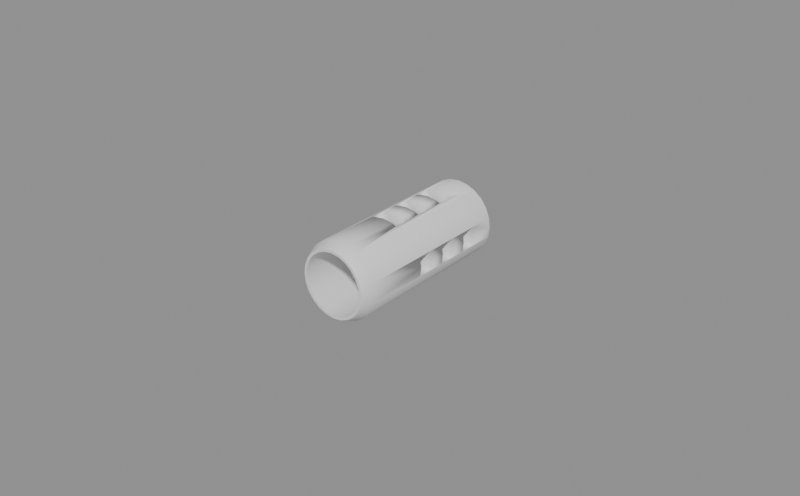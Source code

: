 # Source: compensator.blend  (saved by Blender 5.2.45; exported with 4.5.12 LTS)
import bpy
from mathutils import Matrix  # noqa: F401  (used for matrix-valued properties, if any)

bpy.ops.wm.read_factory_settings(use_empty=True)
scene = bpy.context.scene
scene.name = 'Scene'

# ---- collections
col_compensator = bpy.data.collections.new('compensator'); scene.collection.children.link(col_compensator)

# ---- materials (node trees are filled in below, after node groups)
mat_nitride = bpy.data.materials.new('nitride')
mat_nitride.diffuse_color = (0.072, 0.074, 0.08, 1.0)

# ---- material node trees
mat_nitride.use_nodes = True; mat_nitride.node_tree.nodes.clear()
_N = mat_nitride.node_tree.nodes; _L = mat_nitride.node_tree.links
n0 = _N.new('ShaderNodeBsdfPrincipled'); n0.name = 'Principled BSDF'; n0.location = (-200, 100)
n0.inputs[10].default_value = 0.005
n1 = _N.new('ShaderNodeOutputMaterial'); n1.name = 'Material Output'; n1.location = (200, 100)
_L.new(n0.outputs[0], n1.inputs[0])
n1.is_active_output = True

# ---- meshes
me_comp = bpy.data.meshes.new('comp')
me_comp.from_pydata([(0.0045, 0.042, -1.836e-09), (-0.0045, 0.02575, -0.003), (-0.0045, 0.01575, -0.003), (-0.0045, 0.00575, -0.003), (0.004347, 0.042, -0.001165), (0.003897, 0.042, -0.00225), (0.003182, 0.042, -0.003182), (0.0045, 0.00575, -0.003), (0.00225, 0.042, -0.003897), (0.0045, 0.01575, -0.003), (0.0045, 0.02575, -0.003), (0.001165, 0.042, -0.004347), (2.755e-19, 0.042, -0.0045), (-0.001165, 0.042, -0.004347), (-0.00225, 0.042, -0.003897), (-0.003182, 0.042, -0.003182), (-0.003897, 0.042, -0.00225), (-0.004347, 0.042, -0.001165), (-0.0045, 0.042, -1.836e-09), (-0.004347, 0.042, 0.001165), (-0.003897, 0.042, 0.00225), (-0.003182, 0.042, 0.003182), (-0.00225, 0.042, 0.003897), (-0.001165, 0.042, 0.004347), (-8.266e-19, 0.042, 0.0045), (0.001165, 0.042, 0.004347), (0.00225, 0.042, 0.003897), (0.003182, 0.042, 0.003182), (0.003897, 0.042, 0.00225), (0.004347, 0.042, 0.001165), (0.0112, 0.042, -1.836e-09), (0.01082, 0.042, -0.002899), (0.009699, 0.042, -0.0056), (0.00792, 0.042, -0.00792), (0.0056, 0.042, -0.009699), (0.002899, 0.042, -0.01082), (6.858e-19, 0.042, -0.0112), (-0.002899, 0.042, -0.01082), (-0.0056, 0.042, -0.009699), (-0.00792, 0.042, -0.00792), (-0.009699, 0.042, -0.0056), (-0.01082, 0.042, -0.002899), (-0.0112, 0.042, -1.836e-09), (-0.01082, 0.042, 0.002899), (-0.009699, 0.042, 0.0056), (-0.00792, 0.042, 0.00792), (-0.0056, 0.042, 0.009699), (-0.002899, 0.042, 0.01082), (-2.057e-18, 0.042, 0.0112), (0.002899, 0.042, 0.01082), (0.0056, 0.042, 0.009699), (0.00792, 0.042, 0.00792), (0.009699, 0.042, 0.0056), (0.01082, 0.042, 0.002899), (0.0122, 0.0408, -1.783e-09), (0.01178, 0.0408, -0.003158), (0.01057, 0.0408, -0.0061), (0.008627, 0.0408, -0.008627), (0.0061, 0.0408, -0.01057), (0.003158, 0.0408, -0.01178), (7.47e-19, 0.0408, -0.0122), (-0.003158, 0.0408, -0.01178), (-0.0061, 0.0408, -0.01057), (-0.008627, 0.0408, -0.008627), (-0.01057, 0.0408, -0.0061), (-0.01178, 0.0408, -0.003158), (-0.0122, 0.0408, -1.783e-09), (-0.01178, 0.0408, 0.003158), (-0.01057, 0.0408, 0.0061), (-0.008627, 0.0408, 0.008627), (-0.0061, 0.0408, 0.01057), (-0.003158, 0.0408, 0.01178), (-2.241e-18, 0.0408, 0.0122), (0.003158, 0.0408, 0.01178), (0.0061, 0.0408, 0.01057), (0.008627, 0.0408, 0.008627), (0.01057, 0.0408, 0.0061), (0.01178, 0.0408, 0.003158), (0.0122, -0.013, 5.682e-10), (0.01178, -0.013, -0.003158), (0.01057, -0.013, -0.0061), (0.008627, -0.013, -0.008627), (0.0061, -0.013, -0.01057), (0.003158, -0.013, -0.01178), (7.47e-19, -0.013, -0.0122), (-0.003158, -0.013, -0.01178), (-0.0061, -0.013, -0.01057), (-0.008627, -0.013, -0.008627), (-0.01057, -0.013, -0.0061), (-0.01178, -0.013, -0.003158), (-0.0122, -0.013, 5.682e-10), (-0.01178, -0.013, 0.003158), (-0.01057, -0.013, 0.0061), (-0.008627, -0.013, 0.008627), (-0.0061, -0.013, 0.01057), (-0.003158, -0.013, 0.01178), (-2.241e-18, -0.013, 0.0122), (0.003158, -0.013, 0.01178), (0.0061, -0.013, 0.01057), (0.008627, -0.013, 0.008627), (0.01057, -0.013, 0.0061), (0.01178, -0.013, 0.003158), (0.0106, -0.016, 6.994e-10), (0.01024, -0.016, -0.002743), (0.00918, -0.016, -0.0053), (0.007495, -0.016, -0.007495), (0.0053, -0.016, -0.00918), (0.002743, -0.016, -0.01024), (6.491e-19, -0.016, -0.0106), (-0.002743, -0.016, -0.01024), (-0.0053, -0.016, -0.00918), (-0.007495, -0.016, -0.007495), (-0.00918, -0.016, -0.0053), (-0.01024, -0.016, -0.002743), (-0.0106, -0.016, 6.994e-10), (-0.01024, -0.016, 0.002743), (-0.00918, -0.016, 0.0053), (-0.007495, -0.016, 0.007495), (-0.0053, -0.016, 0.00918), (-0.002743, -0.016, 0.01024), (-1.947e-18, -0.016, 0.0106), (0.002743, -0.016, 0.01024), (0.0053, -0.016, 0.00918), (0.007495, -0.016, 0.007495), (0.00918, -0.016, 0.0053), (0.01024, -0.016, 0.002743), (0.0098, -0.016, 6.994e-10), (0.009466, -0.016, -0.002536), (0.008487, -0.016, -0.0049), (0.00693, -0.016, -0.00693), (0.0049, -0.016, -0.008487), (0.002536, -0.016, -0.009466), (6.001e-19, -0.016, -0.0098), (-0.002536, -0.016, -0.009466), (-0.0049, -0.016, -0.008487), (-0.00693, -0.016, -0.00693), (-0.008487, -0.016, -0.0049), (-0.009466, -0.016, -0.002536), (-0.0098, -0.016, 6.994e-10), (-0.009466, -0.016, 0.002536), (-0.008487, -0.016, 0.0049), (-0.00693, -0.016, 0.00693), (-0.0049, -0.016, 0.008487), (-0.002536, -0.016, 0.009466), (-1.8e-18, -0.016, 0.0098), (0.002536, -0.016, 0.009466), (0.0049, -0.016, 0.008487), (0.00693, -0.016, 0.00693), (0.008487, -0.016, 0.0049), (0.009466, -0.016, 0.002536), (0.0098, 0.0, 0.0), (0.009466, -1.109e-10, -0.002536), (0.008487, -2.142e-10, -0.0049), (0.00693, -3.029e-10, -0.00693), (0.0049, -3.71e-10, -0.008487), (0.002536, -4.138e-10, -0.009466), (6.001e-19, -4.284e-10, -0.0098), (-0.002536, -4.138e-10, -0.009466), (-0.0049, -3.71e-10, -0.008487), (-0.00693, -3.029e-10, -0.00693), (-0.008487, -2.142e-10, -0.0049), (-0.009466, -1.109e-10, -0.002536), (-0.0098, -5.246e-26, -1.2e-18), (-0.009466, 1.109e-10, 0.002536), (-0.008487, 2.142e-10, 0.0049), (-0.00693, 3.029e-10, 0.00693), (-0.0049, 3.71e-10, 0.008487), (-0.002536, 4.138e-10, 0.009466), (-1.8e-18, 4.284e-10, 0.0098), (0.002536, 4.138e-10, 0.009466), (0.0049, 3.71e-10, 0.008487), (0.00693, 3.029e-10, 0.00693), (0.008487, 2.142e-10, 0.0049), (0.009466, 1.109e-10, 0.002536), (0.0045, 0.0, 0.0), (0.004347, -5.091e-11, -0.001165), (0.003897, -9.835e-11, -0.00225), (0.003182, -1.391e-10, -0.003182), (0.00225, -1.703e-10, -0.003897), (0.001165, -1.9e-10, -0.004347), (2.755e-19, -1.967e-10, -0.0045), (-0.001165, -1.9e-10, -0.004347), (-0.00225, -1.703e-10, -0.003897), (-0.003182, -1.391e-10, -0.003182), (-0.003897, -9.835e-11, -0.00225), (-0.004347, -5.091e-11, -0.001165), (-0.0045, -2.409e-26, -5.511e-19), (-0.004347, 5.091e-11, 0.001165), (-0.003897, 9.835e-11, 0.00225), (-0.003182, 1.391e-10, 0.003182), (-0.00225, 1.703e-10, 0.003897), (-0.001165, 1.9e-10, 0.004347), (-8.266e-19, 1.967e-10, 0.0045), (0.001165, 1.9e-10, 0.004347), (0.00225, 1.703e-10, 0.003897), (0.003182, 1.391e-10, 0.003182), (0.003897, 9.835e-11, 0.00225), (0.004347, 5.091e-11, 0.001165), (0.0122, 0.01225, -5.355e-10), (0.0122, 0.00775, -3.388e-10), (0.0122, 0.02225, -9.726e-10), (0.0122, 0.03225, -1.41e-09), (0.0122, 0.02775, -1.213e-09), (0.0122, 0.01775, -7.759e-10), (0.01179, 0.00775, -0.0031), (0.01179, 0.01775, -0.0031), (0.01179, 0.01225, -0.0031), (0.01179, 0.02225, -0.0031), (0.01179, 0.02775, -0.0031), (0.01179, 0.03225, -0.0031), (-0.01179, 0.00775, -0.0031), (-0.01179, 0.01775, -0.0031), (-0.01179, 0.01225, -0.0031), (-0.01179, 0.02225, -0.0031), (-0.01179, 0.03225, -0.0031), (-0.01179, 0.02775, -0.0031), (-0.0122, 0.00775, -3.388e-10), (-0.0122, 0.01225, -5.355e-10), (-0.0122, 0.01775, -7.759e-10), (-0.0122, 0.02225, -9.726e-10), (-0.0122, 0.02775, -1.213e-09), (-0.0122, 0.03225, -1.41e-09), (-0.01179, 0.00775, 0.0031), (-0.01179, 0.01775, 0.0031), (-0.01179, 0.01225, 0.0031), (-0.01179, 0.02775, 0.0031), (-0.01179, 0.02225, 0.0031), (-0.01179, 0.03225, 0.0031), (-0.0045, 0.00575, 0.01123), (-0.0045, 0.01025, 0.01123), (-0.0045, 0.01575, 0.01123), (-0.0045, 0.02025, 0.01123), (-0.0045, 0.02575, 0.01123), (-0.0045, 0.03025, 0.01123), (-0.003158, 0.00575, 0.01178), (-0.003158, 0.01025, 0.01178), (-0.003158, 0.01575, 0.01178), (-0.003158, 0.02025, 0.01178), (-0.003158, 0.02575, 0.01178), (-0.003158, 0.03025, 0.01178), (-2.241e-18, 0.02025, 0.0122), (-2.241e-18, 0.02575, 0.0122), (-2.241e-18, 0.03025, 0.0122), (-2.241e-18, 0.00575, 0.0122), (-2.241e-18, 0.01025, 0.0122), (-2.241e-18, 0.01575, 0.0122), (0.003158, 0.00575, 0.01178), (0.003158, 0.01025, 0.01178), (0.003158, 0.01575, 0.01178), (0.003158, 0.02025, 0.01178), (0.003158, 0.02575, 0.01178), (0.003158, 0.03025, 0.01178), (0.0045, 0.01575, 0.01123), (0.0045, 0.01025, 0.01123), (0.0045, 0.00575, 0.01123), (0.0045, 0.02575, 0.01123), (0.0045, 0.02025, 0.01123), (0.0045, 0.03025, 0.01123), (0.01179, 0.00775, 0.0031), (0.01179, 0.01225, 0.0031), (0.01179, 0.01775, 0.0031), (0.01179, 0.02225, 0.0031), (0.01179, 0.03225, 0.0031), (0.01179, 0.02775, 0.0031), (0.0045, 0.00575, -2.513e-10), (0.0045, 0.00775, -3.388e-10), (0.0045, 0.01775, -7.759e-10), (0.0045, 0.01575, -6.885e-10), (0.0045, 0.01225, -5.355e-10), (0.0045, 0.02575, -1.126e-09), (0.0045, 0.02225, -9.726e-10), (0.0045, 0.03225, -1.41e-09), (0.0045, 0.02775, -1.213e-09), (0.004347, 0.00575, -0.001165), (0.004347, 0.01575, -0.001165), (0.004347, 0.01225, -0.001165), (0.004347, 0.02575, -0.001165), (0.004347, 0.02225, -0.001165), (0.004347, 0.03225, -0.001165), (0.003897, 0.00575, -0.00225), (0.003897, 0.01225, -0.00225), (0.003897, 0.01575, -0.00225), (0.003897, 0.02225, -0.00225), (0.003897, 0.03225, -0.00225), (0.003897, 0.02575, -0.00225), (0.003322, 0.00575, -0.003), (0.003245, 0.00775, -0.0031), (0.003322, 0.00775, -0.003), (0.003245, 0.01225, -0.0031), (0.003245, 0.01775, -0.0031), (0.003322, 0.01575, -0.003), (0.003245, 0.02225, -0.0031), (0.003322, 0.02575, -0.003), (0.003245, 0.02775, -0.0031), (0.003322, 0.02775, -0.003), (0.003245, 0.03225, -0.0031), (0.003322, 0.01775, -0.003), (-0.003245, 0.00775, -0.0031), (-0.003245, 0.01225, -0.0031), (-0.003322, 0.01575, -0.003), (-0.003322, 0.01775, -0.003), (-0.003245, 0.01775, -0.0031), (-0.003245, 0.02225, -0.0031), (-0.003322, 0.02575, -0.003), (-0.003245, 0.02775, -0.0031), (-0.003245, 0.03225, -0.0031), (-0.003322, 0.02775, -0.003), (-0.003322, 0.00575, -0.003), (-0.003322, 0.00775, -0.003), (-0.003897, 0.00575, -0.00225), (-0.003897, 0.01575, -0.00225), (-0.003897, 0.01225, -0.00225), (-0.003897, 0.02225, -0.00225), (-0.003897, 0.02575, -0.00225), (-0.003897, 0.03225, -0.00225), (-0.004347, 0.00575, -0.001165), (-0.004347, 0.01225, -0.001165), (-0.004347, 0.01575, -0.001165), (-0.004347, 0.02225, -0.001165), (-0.004347, 0.02575, -0.001165), (-0.004347, 0.03225, -0.001165), (-0.0045, 0.00775, -3.388e-10), (-0.0045, 0.00575, -2.513e-10), (-0.0045, 0.01225, -5.355e-10), (-0.0045, 0.01575, -6.885e-10), (-0.0045, 0.01775, -7.759e-10), (-0.0045, 0.02225, -9.726e-10), (-0.0045, 0.02575, -1.126e-09), (-0.0045, 0.02775, -1.213e-09), (-0.0045, 0.03225, -1.41e-09), (-0.004347, 0.00575, 0.001165), (-0.004347, 0.01575, 0.001165), (-0.004347, 0.01225, 0.001165), (-0.004347, 0.02225, 0.001165), (-0.004347, 0.02575, 0.001165), (-0.004347, 0.03225, 0.001165), (-0.003897, 0.00575, 0.00225), (-0.003897, 0.01575, 0.00225), (-0.003897, 0.01225, 0.00225), (-0.003897, 0.02225, 0.00225), (-0.003897, 0.02575, 0.00225), (-0.003897, 0.03225, 0.00225), (-0.003182, 0.00575, 0.003182), (-0.003245, 0.01225, 0.0031), (-0.003182, 0.01025, 0.003182), (-0.003182, 0.01575, 0.003182), (-0.003245, 0.01025, 0.0031), (-0.003182, 0.02025, 0.003182), (-0.003245, 0.02025, 0.0031), (-0.003245, 0.02225, 0.0031), (-0.003182, 0.02575, 0.003182), (-0.003245, 0.03025, 0.0031), (-0.003182, 0.03025, 0.003182), (-0.003245, 0.03225, 0.0031), (-0.00225, 0.00575, 0.003897), (-0.00225, 0.01025, 0.003897), (-0.00225, 0.01575, 0.003897), (-0.00225, 0.02025, 0.003897), (-0.00225, 0.02575, 0.003897), (-0.00225, 0.03025, 0.003897), (-0.001165, 0.00575, 0.004347), (-0.001165, 0.01025, 0.004347), (-0.001165, 0.01575, 0.004347), (-0.001165, 0.02025, 0.004347), (-0.001165, 0.02575, 0.004347), (-0.001165, 0.03025, 0.004347), (-8.266e-19, 0.00575, 0.0045), (-8.266e-19, 0.01025, 0.0045), (-8.266e-19, 0.01575, 0.0045), (-8.266e-19, 0.02025, 0.0045), (-8.266e-19, 0.02575, 0.0045), (-8.266e-19, 0.03025, 0.0045), (0.001165, 0.00575, 0.004347), (0.001165, 0.01025, 0.004347), (0.001165, 0.01575, 0.004347), (0.001165, 0.02025, 0.004347), (0.001165, 0.02575, 0.004347), (0.001165, 0.03025, 0.004347), (0.00225, 0.00575, 0.003897), (0.00225, 0.01025, 0.003897), (0.00225, 0.01575, 0.003897), (0.00225, 0.02025, 0.003897), (0.00225, 0.02575, 0.003897), (0.00225, 0.03025, 0.003897), (0.003182, 0.00575, 0.003182), (0.003182, 0.01025, 0.003182), (0.003182, 0.01575, 0.003182), (0.003182, 0.02025, 0.003182), (0.003182, 0.02575, 0.003182), (0.003182, 0.03025, 0.003182), (0.003245, 0.01225, 0.0031), (0.003245, 0.01025, 0.0031), (0.003245, 0.02225, 0.0031), (0.003245, 0.02025, 0.0031), (0.003245, 0.03025, 0.0031), (0.003245, 0.03225, 0.0031), (0.003897, 0.00575, 0.00225), (0.003897, 0.01575, 0.00225), (0.003897, 0.01225, 0.00225), (0.003897, 0.02575, 0.00225), (0.003897, 0.02225, 0.00225), (0.003897, 0.03225, 0.00225), (0.004347, 0.00575, 0.001165), (0.004347, 0.01575, 0.001165), (0.004347, 0.01225, 0.001165), (0.004347, 0.02225, 0.001165), (0.004347, 0.03225, 0.001165), (0.004347, 0.02575, 0.001165), (-0.0045, 0.00775, -0.003), (-0.0045, 0.01025, 0.0031), (-0.0045, 0.00775, 0.0031), (0.0045, 0.01025, 0.0031), (0.0045, 0.00775, -0.003), (0.0045, 0.00775, 0.0031), (-0.0045, 0.01775, -0.003), (-0.0045, 0.02025, 0.0031), (-0.0045, 0.01775, 0.0031), (0.0045, 0.02025, 0.0031), (0.0045, 0.01775, -0.003), (0.0045, 0.01775, 0.0031), (-0.0045, 0.02775, -0.003), (-0.0045, 0.03025, 0.0031), (-0.0045, 0.02775, 0.0031), (0.0045, 0.03025, 0.0031), (0.0045, 0.02775, -0.003), (0.0045, 0.02775, 0.0031)], [], [(0, 30, 31, 4), (4, 31, 32, 5), (5, 32, 33, 6), (6, 33, 34, 8), (8, 34, 35, 11), (11, 35, 36, 12), (12, 36, 37, 13), (13, 37, 38, 14), (14, 38, 39, 15), (15, 39, 40, 16), (16, 40, 41, 17), (17, 41, 42, 18), (18, 42, 43, 19), (19, 43, 44, 20), (20, 44, 45, 21), (21, 45, 46, 22), (22, 46, 47, 23), (23, 47, 48, 24), (24, 48, 49, 25), (25, 49, 50, 26), (26, 50, 51, 27), (27, 51, 52, 28), (28, 52, 53, 29), (29, 53, 30, 0), (30, 54, 55, 31), (31, 55, 56, 32), (32, 56, 57, 33), (33, 57, 58, 34), (34, 58, 59, 35), (35, 59, 60, 36), (36, 60, 61, 37), (37, 61, 62, 38), (38, 62, 63, 39), (39, 63, 64, 40), (40, 64, 65, 41), (41, 65, 66, 42), (42, 66, 67, 43), (43, 67, 68, 44), (44, 68, 69, 45), (45, 69, 70, 46), (46, 70, 71, 47), (47, 71, 72, 48), (48, 72, 73, 49), (49, 73, 74, 50), (50, 74, 75, 51), (51, 75, 76, 52), (52, 76, 77, 53), (53, 77, 54, 30), (202, 200, 207, 205, 203, 198, 206, 204, 199, 78, 79, 55, 54, 201, 209, 208), (55, 79, 80, 56), (56, 80, 81, 57), (57, 81, 82, 58), (58, 82, 83, 59), (59, 83, 84, 60), (60, 84, 85, 61), (61, 85, 86, 62), (62, 86, 87, 63), (63, 87, 88, 64), (64, 88, 89, 65), (211, 213, 219, 220, 215, 214, 221, 66, 65, 89, 90, 216, 210, 212, 217, 218), (216, 90, 91, 67, 66, 221, 227, 225, 220, 219, 226, 223, 218, 217, 224, 222), (67, 91, 92, 68), (68, 92, 93, 69), (69, 93, 94, 70), (239, 71, 70, 94, 95, 234, 228, 229, 235, 236, 230, 231, 237, 238, 232, 233), (234, 95, 96, 243), (238, 237, 240, 241), (244, 245, 236, 235), (242, 72, 71, 239), (247, 248, 245, 244), (243, 96, 97, 246), (241, 240, 249, 250), (251, 73, 72, 242), (246, 97, 98, 74, 73, 251, 257, 255, 250, 249, 256, 252, 248, 247, 253, 254), (74, 98, 99, 75), (75, 99, 100, 76), (76, 100, 101, 77), (201, 54, 77, 101, 78, 199, 258, 259, 198, 203, 260, 261, 200, 202, 263, 262), (78, 102, 103, 79), (79, 103, 104, 80), (80, 104, 105, 81), (81, 105, 106, 82), (82, 106, 107, 83), (83, 107, 108, 84), (84, 108, 109, 85), (85, 109, 110, 86), (86, 110, 111, 87), (87, 111, 112, 88), (88, 112, 113, 89), (89, 113, 114, 90), (90, 114, 115, 91), (91, 115, 116, 92), (92, 116, 117, 93), (93, 117, 118, 94), (94, 118, 119, 95), (95, 119, 120, 96), (96, 120, 121, 97), (97, 121, 122, 98), (98, 122, 123, 99), (99, 123, 124, 100), (100, 124, 125, 101), (101, 125, 102, 78), (102, 126, 127, 103), (103, 127, 128, 104), (104, 128, 129, 105), (105, 129, 130, 106), (106, 130, 131, 107), (107, 131, 132, 108), (108, 132, 133, 109), (109, 133, 134, 110), (110, 134, 135, 111), (111, 135, 136, 112), (112, 136, 137, 113), (113, 137, 138, 114), (114, 138, 139, 115), (115, 139, 140, 116), (116, 140, 141, 117), (117, 141, 142, 118), (118, 142, 143, 119), (119, 143, 144, 120), (120, 144, 145, 121), (121, 145, 146, 122), (122, 146, 147, 123), (123, 147, 148, 124), (124, 148, 149, 125), (125, 149, 126, 102), (126, 150, 151, 127), (127, 151, 152, 128), (128, 152, 153, 129), (129, 153, 154, 130), (130, 154, 155, 131), (131, 155, 156, 132), (132, 156, 157, 133), (133, 157, 158, 134), (134, 158, 159, 135), (135, 159, 160, 136), (136, 160, 161, 137), (137, 161, 162, 138), (138, 162, 163, 139), (139, 163, 164, 140), (140, 164, 165, 141), (141, 165, 166, 142), (142, 166, 167, 143), (143, 167, 168, 144), (144, 168, 169, 145), (145, 169, 170, 146), (146, 170, 171, 147), (147, 171, 172, 148), (148, 172, 173, 149), (149, 173, 150, 126), (150, 174, 175, 151), (151, 175, 176, 152), (152, 176, 177, 153), (153, 177, 178, 154), (154, 178, 179, 155), (155, 179, 180, 156), (156, 180, 181, 157), (157, 181, 182, 158), (158, 182, 183, 159), (159, 183, 184, 160), (160, 184, 185, 161), (161, 185, 186, 162), (162, 186, 187, 163), (163, 187, 188, 164), (164, 188, 189, 165), (165, 189, 190, 166), (166, 190, 191, 167), (167, 191, 192, 168), (168, 192, 193, 169), (169, 193, 194, 170), (170, 194, 195, 171), (171, 195, 196, 172), (172, 196, 197, 173), (173, 197, 174, 150), (268, 267, 274, 275), (269, 276, 277, 270), (271, 0, 4, 278), (175, 174, 264, 273), (275, 274, 281, 280), (277, 276, 284, 282), (278, 4, 5, 283), (176, 175, 273, 279), (287, 286, 288, 280, 281, 290, 296, 289, 291, 282, 284, 292, 294, 293, 295, 283, 5, 6, 177, 176, 279, 285), (177, 6, 8, 178), (178, 8, 11, 179), (179, 11, 12, 180), (180, 12, 13, 181), (181, 13, 14, 182), (182, 14, 15, 183), (303, 313, 312, 302, 301, 300, 299, 310, 311, 298, 297, 308, 307, 309, 184, 183, 15, 16, 314, 305, 304, 306), (314, 16, 17, 320), (185, 184, 309, 315), (317, 316, 311, 310), (319, 318, 312, 313), (319, 327, 326, 318), (320, 17, 18, 329), (186, 185, 315, 322), (323, 316, 317, 324), (327, 334, 333, 326), (329, 18, 19, 335), (187, 186, 322, 330), (331, 332, 323, 324), (333, 334, 340, 339), (19, 20, 341, 335), (188, 187, 330, 336), (332, 331, 337, 338), (340, 350, 347, 348, 349, 339), (341, 20, 21, 352, 351, 353), (189, 188, 336, 342), (343, 338, 337, 345, 344, 346), (352, 21, 22, 359), (358, 357, 347, 350), (344, 345, 356, 355), (190, 189, 342, 354), (359, 22, 23, 365), (191, 190, 354, 360), (362, 361, 355, 356), (364, 363, 357, 358), (365, 23, 24, 371), (192, 191, 360, 366), (368, 367, 361, 362), (370, 369, 363, 364), (371, 24, 25, 377), (193, 192, 366, 372), (374, 373, 367, 368), (376, 375, 369, 370), (377, 25, 26, 383), (194, 193, 372, 378), (380, 379, 373, 374), (382, 381, 375, 376), (380, 386, 385, 379), (26, 27, 389, 383), (195, 194, 378, 384), (388, 387, 381, 382), (390, 391, 385, 386, 397, 398), (392, 393, 387, 388, 399, 400), (395, 394, 389, 27, 28, 401), (196, 195, 384, 396), (398, 397, 403, 404), (400, 399, 407, 405), (401, 28, 29, 406), (197, 196, 396, 402), (404, 403, 267, 268), (407, 269, 270, 405), (406, 29, 0, 271), (174, 197, 402, 264), (409, 229, 228, 322, 321, 410), (322, 3, 408, 321), (346, 344, 355, 361, 367, 373, 379, 385, 391, 411, 253, 247, 244, 235, 229, 409), (264, 265, 412, 7), (265, 264, 254, 253, 411, 413), (264, 7, 285, 279, 273), (228, 234, 243, 246, 254, 264, 402, 396, 384, 378, 372, 366, 360, 354, 342, 336, 330, 322), (307, 3, 322, 315, 309), (408, 3, 307, 308), (7, 412, 287, 285), (212, 298, 311, 316, 323, 332, 338, 343, 224, 217), (408, 308, 297, 210, 216, 222, 410, 321), (212, 210, 297, 298), (410, 222, 224, 343, 346, 409), (288, 206, 198, 259, 390, 398, 404, 268, 275, 280), (204, 286, 287, 412, 265, 413, 258, 199), (204, 206, 288, 286), (411, 391, 390, 259, 258, 413), (415, 231, 230, 324, 325, 416), (324, 2, 414, 325), (348, 347, 357, 363, 369, 375, 381, 387, 393, 417, 256, 249, 240, 237, 231, 415), (267, 266, 418, 9), (266, 267, 252, 256, 417, 419), (267, 9, 290, 281, 274), (230, 236, 245, 248, 252, 267, 403, 397, 386, 380, 374, 368, 362, 356, 345, 337, 331, 324), (299, 2, 324, 317, 310), (414, 2, 299, 300), (290, 9, 418, 296), (213, 302, 312, 318, 326, 333, 339, 349, 226, 219), (414, 300, 301, 211, 218, 223, 416, 325), (213, 211, 301, 302), (416, 223, 226, 349, 348, 415), (291, 207, 200, 261, 392, 400, 405, 270, 277, 282), (205, 289, 296, 418, 266, 419, 260, 203), (205, 207, 291, 289), (417, 393, 392, 261, 260, 419), (421, 233, 232, 327, 328, 422), (327, 1, 420, 328), (351, 352, 359, 365, 371, 377, 383, 389, 394, 423, 257, 251, 242, 239, 233, 421), (269, 272, 424, 10), (272, 269, 255, 257, 423, 425), (269, 10, 292, 284, 276), (232, 238, 241, 250, 255, 269, 407, 399, 388, 382, 376, 370, 364, 358, 350, 340, 334, 327), (303, 1, 327, 319, 313), (420, 1, 303, 306), (292, 10, 424, 294), (214, 305, 314, 320, 329, 335, 341, 353, 227, 221), (420, 306, 304, 215, 220, 225, 422, 328), (214, 215, 304, 305), (422, 225, 227, 353, 351, 421), (295, 209, 201, 262, 395, 401, 406, 271, 278, 283), (425, 263, 202, 208, 293, 294, 424, 272), (208, 209, 295, 293), (423, 394, 395, 262, 263, 425)])
me_comp.polygons.foreach_set('use_smooth', [True] * 300)
_k = set([(1, 303), (1, 327), (1, 420), (2, 299), (2, 324), (2, 414), (3, 307), (3, 322), (3, 408), (7, 264), (7, 285), (7, 412), (9, 267), (9, 290), (9, 418), (10, 269), (10, 292), (10, 424), (30, 31), (30, 53), (31, 32), (32, 33), (33, 34), (34, 35), (35, 36), (36, 37), (37, 38), (38, 39), (39, 40), (40, 41), (41, 42), (42, 43), (43, 44), (44, 45), (45, 46), (46, 47), (47, 48), (48, 49), (49, 50), (50, 51), (51, 52), (52, 53), (54, 55), (54, 77), (55, 56), (56, 57), (57, 58), (58, 59), (59, 60), (60, 61), (61, 62), (62, 63), (63, 64), (64, 65), (65, 66), (66, 67), (67, 68), (68, 69), (69, 70), (70, 71), (71, 72), (72, 73), (73, 74), (74, 75), (75, 76), (76, 77), (102, 103), (102, 125), (103, 104), (104, 105), (105, 106), (106, 107), (107, 108), (108, 109), (109, 110), (110, 111), (111, 112), (112, 113), (113, 114), (114, 115), (115, 116), (116, 117), (117, 118), (118, 119), (119, 120), (120, 121), (121, 122), (122, 123), (123, 124), (124, 125), (126, 127), (126, 149), (127, 128), (128, 129), (129, 130), (130, 131), (131, 132), (132, 133), (133, 134), (134, 135), (135, 136), (136, 137), (137, 138), (138, 139), (139, 140), (140, 141), (141, 142), (142, 143), (143, 144), (144, 145), (145, 146), (146, 147), (147, 148), (148, 149), (150, 151), (150, 173), (151, 152), (152, 153), (153, 154), (154, 155), (155, 156), (156, 157), (157, 158), (158, 159), (159, 160), (160, 161), (161, 162), (162, 163), (163, 164), (164, 165), (165, 166), (166, 167), (167, 168), (168, 169), (169, 170), (170, 171), (171, 172), (172, 173), (174, 175), (174, 197), (175, 176), (176, 177), (177, 178), (178, 179), (179, 180), (180, 181), (181, 182), (182, 183), (183, 184), (184, 185), (185, 186), (186, 187), (187, 188), (188, 189), (189, 190), (190, 191), (191, 192), (192, 193), (193, 194), (194, 195), (195, 196), (196, 197), (204, 286), (205, 289), (206, 288), (207, 291), (208, 293), (209, 295), (210, 297), (211, 301), (212, 298), (213, 302), (214, 305), (215, 304), (222, 410), (223, 416), (224, 343), (225, 422), (226, 349), (227, 353), (228, 322), (229, 409), (230, 324), (231, 415), (232, 327), (233, 421), (252, 267), (253, 411), (254, 264), (255, 269), (256, 417), (257, 423), (258, 413), (259, 390), (260, 419), (261, 392), (262, 395), (263, 425)])
me_comp.attributes.new('sharp_edge', 'BOOLEAN', 'EDGE').data.foreach_set('value', [ (min(e.vertices), max(e.vertices)) in _k for e in me_comp.edges])
me_comp.materials.append(mat_nitride)
me_comp.update()

# ---- objects
ob_comp = bpy.data.objects.new('comp', me_comp)

# ---- transforms, parenting, visibility, modifiers, constraints
ob_comp.location = (0.0, 0.0, 0.0)

# ---- collection membership
col_compensator.objects.link(ob_comp)

# ---- scene / render settings (as saved in the file)
scene.frame_start = 1; scene.frame_end = 250; scene.frame_set(1)
scene.render.engine = 'BLENDER_EEVEE_NEXT'
scene.render.resolution_x = 900
scene.render.resolution_y = 558
scene.render.bake_bias = 0.0
scene.render.bake_samples = 0
scene.render.compositor_device = 'GPU'
scene.cycles.use_denoising = False
scene.cycles.samples = 32
scene.eevee.use_volume_custom_range = False
scene.eevee.fast_gi_thickness_near = 0.1
scene.eevee.fast_gi_thickness_far = 0.0
scene.eevee.ray_tracing_options.screen_trace_thickness = 0.1
bpy.context.view_layer.update()

# ---- added for rendering (the .blend has no active camera and no usable light): camera, sun + grey world if the file has none
cam_auto = bpy.data.cameras.new('AutoCamera')
cam_auto.lens = 50.0
cam_auto.sensor_width = 36.0
cam_auto.clip_end = 1000.0
ob_auto_camera = bpy.data.objects.new('AutoCamera', cam_auto)
scene.collection.objects.link(ob_auto_camera)
ob_auto_camera.location = (0.185045, -0.209054, 0.148036)
ob_auto_camera.rotation_euler = (1.09748, -7.21219e-08, 0.694738)
scene.camera = ob_auto_camera
light_auto_sun = bpy.data.lights.new('AutoSun', 'SUN')
light_auto_sun.energy = 3.0
light_auto_sun.angle = 0.0523599
ob_auto_sun = bpy.data.objects.new('AutoSun', light_auto_sun)
scene.collection.objects.link(ob_auto_sun)
ob_auto_sun.rotation_euler = (0.872665, 0.174533, 0.523599)
if scene.world is None:
    world_auto = bpy.data.worlds.new('AutoWorld')
    world_auto.color = (0.3, 0.3, 0.3)
    scene.world = world_auto
bpy.context.view_layer.update()
